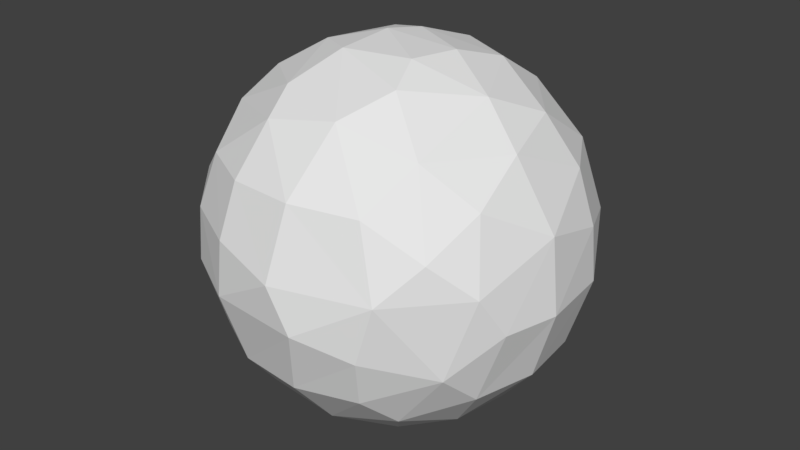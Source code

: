 # Source: Orange.blend  (saved by Blender 2.80.75; exported with 4.5.12 LTS)
import bpy
from mathutils import Matrix  # noqa: F401  (used for matrix-valued properties, if any)

bpy.ops.wm.read_factory_settings(use_empty=True)
scene = bpy.context.scene
scene.name = 'Scene'

# ---- collections
col_collection_1 = bpy.data.collections.new('Collection 1'); scene.collection.children.link(col_collection_1)

# ---- materials (node trees are filled in below, after node groups)
mat_orange1 = bpy.data.materials.new('Orange1')
mat_orange1.alpha_threshold = 0.0
mat_orange1.use_transparent_shadow = False
mat_orange1.roughness = 0.5
mat_orange2 = bpy.data.materials.new('Orange2')
mat_orange2.alpha_threshold = 0.0
mat_orange2.use_transparent_shadow = False
mat_orange2.roughness = 0.5
mat_orange3 = bpy.data.materials.new('Orange3')
mat_orange3.alpha_threshold = 0.0
mat_orange3.use_transparent_shadow = False
mat_orange3.roughness = 0.5
mat_orange4 = bpy.data.materials.new('Orange4')
mat_orange4.alpha_threshold = 0.0
mat_orange4.use_transparent_shadow = False
mat_orange4.roughness = 0.5
mat_orange5 = bpy.data.materials.new('Orange5')
mat_orange5.alpha_threshold = 0.0
mat_orange5.use_transparent_shadow = False
mat_orange5.roughness = 0.5

# ---- material node trees

# ---- world
world_world = bpy.data.worlds.new('World'); scene.world = world_world
world_world.color = (0.05088, 0.05088, 0.05088)
world_world.use_sun_shadow = False
world_world.sun_shadow_jitter_overblur = 0.0
world_world.cycles.sampling_method = 'MANUAL'

# ---- meshes
me_sphere = bpy.data.meshes.new('Sphere')
me_sphere.from_pydata([(-0.09707, 0.9254, 0.3789), (0.1035, 0.9818, -0.189), (0.04573, 0.7724, 0.6448), (0.1066, 0.9971, 0.1076), (-0.07398, 0.3842, -0.927), (-0.03372, 0.2007, 0.9823), (0.05735, 0.4692, 0.891), (0.3848, 0.5899, 0.7175), (0.2499, 0.8489, 0.4819), (0.2554, 0.8519, -0.4754), (0.2097, 0.6913, -0.7091), (0.05377, 0.546, -0.8444), (0.4762, 0.747, 0.4738), (0.481, 0.8836, 0.09105), (0.4716, 0.8619, -0.2046), (0.562, 0.6893, -0.4754), (0.6794, 0.5699, 0.4814), (0.7804, 0.6297, 0.1076), (0.7674, 0.6211, -0.189), (0.7355, 0.4939, -0.474), (0.3607, 0.3232, 0.8877), (0.5813, 0.3977, -0.7175), (0.3285, 0.3307, -0.8958), (0.2759, 0.07031, 0.9662), (0.8509, 0.2686, 0.4683), (0.9472, 0.2693, 0.1967), (0.9612, 0.2922, -0.09905), (0.8502, 0.2609, -0.4754), (0.1446, 0.1446, -0.9823), (0.683, 0.2137, 0.7169), (0.9608, -0.09635, 0.2931), (0.3842, -0.07398, -0.927), (0.5543, -0.06035, 0.839), (0.9998, -0.0979, -0.09905), (0.8854, -0.08431, -0.4754), (0.6385, 0.04806, -0.7818), (0.7659, -0.1314, 0.6443), (0.9239, -0.3823, -0.09855), (0.7864, -0.3965, -0.4915), (0.7857, -0.4167, 0.4754), (0.862, -0.5095, 0.1156), (0.5818, -0.2598, -0.7802), (0.6921, -0.6671, 0.2918), (0.7488, -0.6044, -0.3009), (0.1024, -0.06011, -0.9994), (0.5369, -0.5272, 0.6723), (0.491, -0.6049, -0.639), (0.2134, -0.179, 0.9708), (0.4295, -0.7821, 0.4683), (0.5475, -0.8446, 0.1089), (0.4652, -0.8683, -0.1971), (0.4161, -0.7929, -0.4654), (0.3465, -0.4313, -0.8408), (0.2859, -0.3739, 0.8952), (0.08564, -0.6305, -0.7847), (0.1469, -0.613, 0.786), (0.0964, -0.8815, 0.4814), (0.06452, -1.001, 0.1155), (0.1827, -0.9898, -0.1089), (0.09003, -0.8848, -0.4754), (0.1426, -0.3602, -0.928), (-0.2554, -0.8519, 0.4754), (-0.285, -0.9429, 0.1971), (-0.3075, -0.9562, -0.09897), (-0.2554, -0.8519, -0.4754), (-0.2116, -0.669, 0.7273), (-0.2618, -0.6644, -0.7081), (-0.2483, -0.4052, -0.8904), (-0.106, 0.03214, 1.0), (-0.2493, -0.4999, 0.8381), (-0.562, -0.6893, 0.4754), (-0.6241, -0.7621, 0.1971), (-0.6501, -0.7658, -0.09897), (-0.562, -0.6893, -0.4754), (-0.6638, -0.4136, 0.6413), (-0.7972, -0.5423, 0.285), (-0.647, -0.5229, -0.584), (-0.584, -0.2311, 0.7894), (-0.8732, -0.4942, -0.07894), (-0.8502, -0.2609, -0.4754), (-0.135, -0.2511, 0.9684), (-0.9653, -0.2571, 0.1266), (-0.9472, -0.2693, -0.1967), (-0.09424, -0.1763, -0.9859), (-0.8735, -0.195, 0.4753), (-0.9614, 0.001098, 0.2919), (-0.6897, -0.1472, -0.7185), (-0.4424, -0.1492, -0.8964), (-0.3685, -0.1026, 0.9329), (-1.002, 0.06544, -0.07108), (-0.8973, 0.06054, -0.4521), (-0.8513, 0.2483, 0.4814), (-0.9371, 0.3023, 0.1967), (-0.7405, 0.2427, -0.6387), (-0.6154, 0.1385, 0.7913), (-0.8901, 0.4675, -0.008325), (-0.8949, 0.3642, -0.2961), (-0.4266, 0.1905, -0.8942), (-0.5983, 0.505, 0.6332), (-0.7488, 0.6044, 0.3009), (-0.5983, 0.505, -0.6332), (-0.6289, 0.78, 0.1107), (-0.6882, 0.6763, -0.2994), (-0.2696, 0.2828, 0.9264), (-0.4512, 0.8096, 0.3852), (-0.4942, 0.8732, -0.07894), (-0.3157, 0.4657, -0.8321), (-0.2696, 0.4835, 0.842), (-0.2962, 0.7152, 0.6519), (-0.2493, 0.9698, 0.1156), (-0.2868, 0.9185, -0.3009), (-0.314, 0.6957, -0.6622), (-0.0529, 0.8733, -0.4971), (-0.1476, 0.1387, -0.9846)], [], [(1, 9, 112), (2, 8, 0), (4, 28, 113), (44, 113, 28), (1, 13, 14), (6, 5, 20), (6, 7, 2), (4, 11, 22), (3, 8, 13), (7, 12, 8), (10, 22, 11), (5, 68, 23), (14, 15, 9), (13, 18, 14), (10, 15, 21), (7, 16, 12), (13, 16, 17), (18, 19, 15), (20, 29, 7), (18, 27, 19), (16, 29, 24), (22, 21, 35), (17, 24, 25), (35, 31, 22), (23, 32, 20), (27, 35, 21), (29, 36, 24), (28, 31, 44), (25, 33, 26), (23, 68, 47), (26, 34, 27), (32, 36, 29), (34, 41, 35), (36, 39, 30), (30, 39, 40), (30, 37, 33), (33, 38, 34), (37, 40, 43), (37, 43, 38), (47, 53, 32), (32, 45, 36), (38, 46, 41), (31, 52, 60), (40, 42, 49), (38, 43, 46), (49, 50, 43), (45, 48, 42), (42, 48, 49), (46, 51, 54), (44, 60, 83), (53, 55, 45), (50, 59, 51), (55, 56, 48), (49, 56, 57), (47, 80, 53), (58, 64, 59), (80, 69, 55), (59, 66, 54), (56, 65, 61), (60, 54, 67), (57, 61, 62), (57, 62, 63), (47, 68, 80), (57, 63, 58), (66, 67, 54), (63, 73, 64), (61, 65, 70), (62, 70, 71), (63, 71, 72), (65, 69, 74), (73, 76, 66), (88, 77, 69), (67, 76, 87), (72, 75, 78), (72, 76, 73), (75, 84, 81), (78, 79, 76), (74, 84, 75), (74, 77, 84), (87, 113, 83), (44, 83, 113), (82, 90, 79), (88, 94, 77), (90, 93, 86), (94, 91, 84), (86, 97, 87), (84, 91, 85), (85, 91, 92), (88, 68, 103), (92, 95, 89), (96, 95, 102), (93, 96, 100), (103, 107, 94), (100, 106, 97), (99, 101, 95), (98, 104, 99), (106, 4, 97), (99, 104, 101), (101, 105, 102), (100, 102, 111), (107, 108, 98), (105, 110, 102), (101, 104, 109), (108, 0, 104), (5, 6, 103), (111, 110, 112), (106, 111, 11), (108, 6, 2), (112, 10, 111), (109, 0, 3), (109, 1, 110), (112, 9, 10), (0, 8, 3), (1, 3, 13), (1, 14, 9), (2, 7, 8), (4, 22, 28), (13, 8, 12), (5, 23, 20), (7, 6, 20), (9, 15, 10), (13, 17, 18), (14, 18, 15), (22, 10, 21), (13, 12, 16), (15, 19, 21), (16, 7, 29), (18, 26, 27), (19, 27, 21), (17, 16, 24), (17, 25, 26), (18, 17, 26), (28, 22, 31), (20, 32, 29), (27, 34, 35), (24, 36, 30), (25, 24, 30), (25, 30, 33), (26, 33, 34), (23, 47, 32), (35, 41, 31), (34, 38, 41), (30, 40, 37), (33, 37, 38), (32, 53, 45), (39, 36, 45), (41, 52, 31), (52, 41, 46), (39, 45, 42), (40, 39, 42), (44, 31, 60), (40, 49, 43), (43, 50, 51), (46, 43, 51), (45, 55, 48), (52, 46, 54), (49, 58, 50), (50, 58, 59), (51, 59, 54), (52, 54, 60), (49, 48, 56), (58, 49, 57), (53, 80, 55), (55, 65, 56), (58, 63, 64), (65, 55, 69), (59, 64, 66), (57, 56, 61), (83, 60, 67), (63, 72, 73), (64, 73, 66), (62, 61, 70), (63, 62, 71), (67, 87, 83), (80, 88, 69), (70, 65, 74), (67, 66, 76), (74, 69, 77), (70, 74, 75), (71, 70, 75), (72, 71, 75), (72, 78, 76), (75, 81, 78), (78, 82, 79), (76, 79, 86), (87, 76, 86), (82, 78, 81), (81, 85, 89), (82, 81, 89), (88, 80, 68), (82, 89, 90), (79, 90, 86), (84, 77, 94), (81, 84, 85), (86, 93, 97), (87, 97, 113), (85, 92, 89), (89, 96, 90), (96, 89, 95), (88, 103, 94), (93, 90, 96), (91, 94, 98), (93, 100, 97), (91, 98, 99), (92, 91, 99), (92, 99, 95), (95, 101, 102), (68, 5, 103), (100, 96, 102), (98, 94, 107), (106, 100, 111), (98, 108, 104), (97, 4, 113), (111, 102, 110), (101, 109, 105), (4, 106, 11), (109, 104, 0), (110, 105, 109), (103, 6, 107), (110, 1, 112), (108, 107, 6), (111, 10, 11), (0, 108, 2), (109, 3, 1)])
me_sphere.polygons.foreach_set('material_index', [4, 4, 0, 0, 2, 0, 0, 0, 0, 4, 4, 1, 4, 0, 0, 0, 1, 4, 1, 1, 2, 0, 0, 4, 4, 4, 0, 0, 1, 4, 0, 0, 0, 4, 4, 4, 4, 2, 1, 2, 4, 0, 0, 2, 4, 1, 4, 0, 0, 0, 2, 1, 4, 2, 4, 4, 0, 4, 1, 0, 0, 4, 0, 0, 0, 0, 0, 4, 0, 1, 0, 4, 0, 4, 1, 2, 4, 0, 4, 4, 0, 0, 0, 0, 4, 0, 0, 4, 0, 0, 4, 0, 4, 4, 1, 2, 0, 0, 1, 0, 4, 0, 2, 1, 0, 0, 0, 0, 2, 0, 0, 4, 1, 0, 1, 0, 4, 2, 0, 4, 1, 4, 0, 0, 4, 0, 0, 4, 2, 4, 2, 0, 0, 4, 0, 0, 0, 4, 0, 0, 0, 0, 0, 0, 4, 0, 2, 4, 4, 0, 4, 4, 0, 2, 1, 0, 0, 4, 0, 0, 4, 4, 4, 4, 0, 4, 0, 0, 0, 0, 2, 4, 0, 0, 2, 0, 4, 4, 0, 4, 1, 0, 0, 0, 4, 0, 1, 4, 4, 0, 0, 2, 2, 0, 4, 0, 0, 0, 0, 0, 0, 0, 4, 4, 0, 4, 4, 2, 2, 1, 0, 0, 0, 0, 0, 0, 4, 4, 4, 2, 2, 0, 0, 4])
_uv = me_sphere.uv_layers.new(name='UVMap')
_uv.uv.foreach_set('vector', [0.8899, 0.3493, 0.8164, 0.3825, 0.8245, 0.2916, 0.2713, 0.1499, 0.276, 0.07914, 0.3334, 0.16, 0.6832, 0.6886, 0.7342, 0.6282, 0.7259, 0.718, 0.773, 0.6478, 0.7259, 0.718, 0.7342, 0.6282, 0.8899, 0.3493, 0.9212, 0.4568, 0.8624, 0.4501, 0.1971, 0.1971, 0.1512, 0.2635, 0.1395, 0.1357, 0.1971, 0.1971, 0.1978, 0.08598, 0.2713, 0.1499, 0.6914, 0.2433, 0.7201, 0.2951, 0.6787, 0.36, 0.9483, 0.3536, 1.0, 0.3875, 0.9212, 0.4568, 0.1978, 0.08598, 0.2347, 0.03218, 0.276, 0.07914, 0.7562, 0.3544, 0.6787, 0.36, 0.7201, 0.2951, 0.1512, 0.2635, 0.127, 0.3083, 0.09679, 0.1978, 0.8624, 0.4501, 0.7894, 0.4616, 0.8164, 0.3825, 0.01632, 0.6368, 0.06108, 0.7208, 0.0, 0.7228, 0.7562, 0.3544, 0.7894, 0.4616, 0.7118, 0.4424, 0.1978, 0.08598, 0.1811, 0.002921, 0.2347, 0.03218, 0.01632, 0.6368, 0.1152, 0.5452, 0.08032, 0.6357, 0.06108, 0.7208, 0.06656, 0.8169, 0.02005, 0.8101, 0.1395, 0.1357, 0.09894, 0.0598, 0.1978, 0.08598, 0.06108, 0.7208, 0.1186, 0.8332, 0.06656, 0.8169, 0.1811, 0.002921, 0.09894, 0.0598, 0.1098, 0.0, 0.05717, 0.9848, 0.06432, 0.9076, 0.1342, 0.9586, 0.08032, 0.6357, 0.1825, 0.5676, 0.1668, 0.6361, 0.7859, 0.4866, 0.7907, 0.5642, 0.7094, 0.5681, 0.09679, 0.1978, 0.05373, 0.138, 0.1395, 0.1357, 0.1186, 0.8332, 0.1342, 0.9586, 0.06432, 0.9076, 0.2054, 0.517, 0.2746, 0.5677, 0.1825, 0.5676, 0.7342, 0.6282, 0.7907, 0.5642, 0.773, 0.6478, 0.1668, 0.6361, 0.2242, 0.7542, 0.1421, 0.7155, 0.09679, 0.1978, 0.127, 0.3083, 0.05786, 0.2514, 0.1421, 0.7155, 0.1913, 0.8673, 0.1186, 0.8332, 0.05373, 0.138, 0.03335, 0.08599, 0.09894, 0.0598, 0.1913, 0.8673, 0.1961, 0.9955, 0.1342, 0.9586, 0.2746, 0.5677, 0.3227, 0.644, 0.2497, 0.6471, 0.2497, 0.6471, 0.3227, 0.644, 0.3196, 0.7489, 0.2497, 0.6471, 0.2805, 0.7905, 0.2242, 0.7542, 0.2242, 0.7542, 0.2515, 0.913, 0.1913, 0.8673, 0.2805, 0.7905, 0.3196, 0.7489, 0.3065, 0.8848, 0.2805, 0.7905, 0.3065, 0.8848, 0.2515, 0.913, 0.05786, 0.2514, 0.02073, 0.2584, 0.05373, 0.138, 0.611, 0.4866, 0.5879, 0.3863, 0.6591, 0.4275, 0.2515, 0.913, 0.2743, 1.0, 0.1961, 0.9955, 0.7907, 0.5642, 0.8691, 0.5912, 0.841, 0.6483, 0.6787, 0.2351, 0.6275, 0.2645, 0.5942, 0.1885, 0.2515, 0.913, 0.3065, 0.8848, 0.2743, 1.0, 0.5942, 0.1885, 0.5873, 0.09557, 0.6656, 0.1015, 0.5879, 0.3863, 0.559, 0.2966, 0.6275, 0.2645, 0.6275, 0.2645, 0.559, 0.2966, 0.5942, 0.1885, 0.9254, 0.5595, 0.9753, 0.5946, 0.9058, 0.68, 0.773, 0.6478, 0.841, 0.6483, 0.7914, 0.7127, 0.535, 0.4618, 0.4967, 0.4004, 0.5879, 0.3863, 0.5873, 0.09557, 0.5181, 0.004486, 0.5915, 0.02525, 0.4967, 0.4004, 0.4829, 0.2815, 0.559, 0.2966, 0.5942, 0.1885, 0.4829, 0.2815, 0.4836, 0.1618, 0.05786, 0.2514, 0.08113, 0.3569, 0.02073, 0.2584, 0.5177, 0.1009, 0.4472, 0.0, 0.5181, 0.004486, 0.4504, 0.4866, 0.4175, 0.4187, 0.4967, 0.4004, 0.9828, 0.6976, 0.9078, 0.7902, 0.9058, 0.68, 0.4829, 0.2815, 0.4204, 0.3688, 0.4107, 0.2747, 0.841, 0.6483, 0.9058, 0.68, 0.8408, 0.771, 0.4836, 0.1618, 0.4107, 0.2747, 0.4101, 0.1835, 0.4836, 0.1618, 0.4101, 0.1835, 0.416, 0.09597, 0.05786, 0.2514, 0.127, 0.3083, 0.08113, 0.3569, 0.4836, 0.1618, 0.416, 0.09597, 0.5177, 0.1009, 0.9078, 0.7902, 0.8408, 0.771, 0.9058, 0.68, 0.608, 0.9363, 0.6659, 0.8025, 0.6832, 0.8794, 0.4107, 0.2747, 0.4204, 0.3688, 0.3551, 0.2856, 0.4101, 0.1835, 0.3551, 0.2856, 0.3487, 0.1956, 0.608, 0.9363, 0.5259, 0.8755, 0.5882, 0.8479, 0.4189, 0.9385, 0.3848, 0.8971, 0.4108, 0.8132, 0.9223, 0.8907, 0.877, 0.9074, 0.9078, 0.7902, 0.1348, 0.398, 0.1445, 0.4721, 0.05767, 0.4214, 0.8408, 0.771, 0.877, 0.9074, 0.7821, 0.8214, 0.5882, 0.8479, 0.4903, 0.8041, 0.5627, 0.7508, 0.5882, 0.8479, 0.6772, 0.7377, 0.6659, 0.8025, 0.4903, 0.8041, 0.4281, 0.7159, 0.5032, 0.6932, 0.5627, 0.7508, 0.634, 0.6532, 0.6772, 0.7377, 0.4108, 0.8132, 0.4281, 0.7159, 0.4903, 0.8041, 0.4108, 0.8132, 0.3711, 0.7834, 0.4281, 0.7159, 0.7821, 0.8214, 0.7259, 0.718, 0.7914, 0.7127, 0.773, 0.6478, 0.7914, 0.7127, 0.7259, 0.718, 0.5729, 0.67, 0.6094, 0.5606, 0.634, 0.6532, 0.1348, 0.398, 0.2144, 0.4265, 0.1445, 0.4721, 0.6094, 0.5606, 0.6426, 0.5094, 0.6832, 0.6165, 0.3487, 0.6771, 0.402, 0.5949, 0.4281, 0.7159, 0.7884, 0.9029, 0.7139, 0.8047, 0.7821, 0.8214, 0.4281, 0.7159, 0.402, 0.5949, 0.4535, 0.636, 0.4535, 0.636, 0.402, 0.5949, 0.4571, 0.546, 0.1348, 0.398, 0.127, 0.3083, 0.1947, 0.3144, 0.4571, 0.546, 0.4923, 0.4866, 0.5257, 0.5819, 0.8369, 0.0, 0.9028, 0.01171, 0.8623, 0.08678, 0.7534, 0.0342, 0.8369, 0.0, 0.7774, 0.09775, 0.1947, 0.3144, 0.2372, 0.2829, 0.2144, 0.4265, 0.7774, 0.09775, 0.7259, 0.1779, 0.6888, 0.1224, 0.9719, 0.06718, 0.95, 0.1157, 0.9028, 0.01171, 0.2906, 0.3643, 0.3487, 0.2737, 0.3487, 0.3828, 0.7259, 0.1779, 0.6914, 0.2433, 0.6888, 0.1224, 0.9719, 0.06718, 1.0, 0.1734, 0.95, 0.1157, 0.95, 0.1157, 0.919, 0.1622, 0.8623, 0.08678, 0.7774, 0.09775, 0.8623, 0.08678, 0.7826, 0.198, 0.2372, 0.2829, 0.2959, 0.2517, 0.2906, 0.3643, 0.919, 0.1622, 0.8744, 0.2264, 0.8623, 0.08678, 0.95, 0.1157, 1.0, 0.1734, 0.9585, 0.2447, 0.2959, 0.2517, 0.3334, 0.16, 0.3487, 0.2737, 0.1512, 0.2635, 0.1971, 0.1971, 0.1947, 0.3144, 0.7826, 0.198, 0.8744, 0.2264, 0.8245, 0.2916, 0.7259, 0.1779, 0.7826, 0.198, 0.7201, 0.2951, 0.2959, 0.2517, 0.1971, 0.1971, 0.2713, 0.1499, 0.8245, 0.2916, 0.7562, 0.3544, 0.7826, 0.198, 0.9585, 0.2447, 0.9995, 0.2887, 0.9483, 0.3536, 0.9585, 0.2447, 0.8899, 0.3493, 0.8744, 0.2264, 0.8245, 0.2916, 0.8164, 0.3825, 0.7562, 0.3544, 0.3334, 0.16, 0.276, 0.07914, 0.3453, 0.08747, 0.8899, 0.3493, 0.9483, 0.3536, 0.9212, 0.4568, 0.8899, 0.3493, 0.8624, 0.4501, 0.8164, 0.3825, 0.2713, 0.1499, 0.1978, 0.08598, 0.276, 0.07914, 0.6832, 0.6886, 0.7094, 0.5681, 0.7342, 0.6282, 0.2872, 0.001631, 0.276, 0.07914, 0.2347, 0.03218, 0.1512, 0.2635, 0.09679, 0.1978, 0.1395, 0.1357, 0.1978, 0.08598, 0.1971, 0.1971, 0.1395, 0.1357, 0.8164, 0.3825, 0.7894, 0.4616, 0.7562, 0.3544, 0.01632, 0.6368, 0.08032, 0.6357, 0.06108, 0.7208, 0.0, 0.7228, 0.06108, 0.7208, 0.02005, 0.8101, 0.6787, 0.36, 0.7562, 0.3544, 0.7118, 0.4424, 0.01632, 0.6368, 0.07098, 0.5444, 0.1152, 0.5452, 0.02005, 0.8101, 0.06656, 0.8169, 0.06432, 0.9076, 0.1811, 0.002921, 0.1978, 0.08598, 0.09894, 0.0598, 0.06108, 0.7208, 0.1421, 0.7155, 0.1186, 0.8332, 0.06656, 0.8169, 0.1186, 0.8332, 0.06432, 0.9076, 0.08032, 0.6357, 0.1152, 0.5452, 0.1825, 0.5676, 0.08032, 0.6357, 0.1668, 0.6361, 0.1421, 0.7155, 0.06108, 0.7208, 0.08032, 0.6357, 0.1421, 0.7155, 0.7342, 0.6282, 0.7094, 0.5681, 0.7907, 0.5642, 0.1395, 0.1357, 0.05373, 0.138, 0.09894, 0.0598, 0.1186, 0.8332, 0.1913, 0.8673, 0.1342, 0.9586, 0.1825, 0.5676, 0.2746, 0.5677, 0.2497, 0.6471, 0.1668, 0.6361, 0.1825, 0.5676, 0.2497, 0.6471, 0.1668, 0.6361, 0.2497, 0.6471, 0.2242, 0.7542, 0.1421, 0.7155, 0.2242, 0.7542, 0.1913, 0.8673, 0.09679, 0.1978, 0.05786, 0.2514, 0.05373, 0.138, 0.7859, 0.4866, 0.8467, 0.5149, 0.7907, 0.5642, 0.1913, 0.8673, 0.2515, 0.913, 0.1961, 0.9955, 0.2497, 0.6471, 0.3196, 0.7489, 0.2805, 0.7905, 0.2242, 0.7542, 0.2805, 0.7905, 0.2515, 0.913, 0.611, 0.4866, 0.535, 0.4618, 0.5879, 0.3863, 0.654, 0.3475, 0.6591, 0.4275, 0.5879, 0.3863, 0.8467, 0.5149, 0.8691, 0.5912, 0.7907, 0.5642, 0.8691, 0.5912, 0.8467, 0.5149, 0.9254, 0.5595, 0.654, 0.3475, 0.5879, 0.3863, 0.6275, 0.2645, 0.6787, 0.2351, 0.654, 0.3475, 0.6275, 0.2645, 0.773, 0.6478, 0.7907, 0.5642, 0.841, 0.6483, 0.6787, 0.2351, 0.5942, 0.1885, 0.6656, 0.1015, 0.6656, 0.1015, 0.5873, 0.09557, 0.5915, 0.02525, 0.2743, 1.0, 0.3065, 0.8848, 0.3227, 0.9773, 0.5879, 0.3863, 0.4967, 0.4004, 0.559, 0.2966, 0.8691, 0.5912, 0.9254, 0.5595, 0.9058, 0.68, 0.5942, 0.1885, 0.5177, 0.1009, 0.5873, 0.09557, 0.5873, 0.09557, 0.5177, 0.1009, 0.5181, 0.004486, 0.9753, 0.5946, 0.9828, 0.6976, 0.9058, 0.68, 0.8691, 0.5912, 0.9058, 0.68, 0.841, 0.6483, 0.5942, 0.1885, 0.559, 0.2966, 0.4829, 0.2815, 0.5177, 0.1009, 0.5942, 0.1885, 0.4836, 0.1618, 0.02073, 0.2584, 0.08113, 0.3569, 0.0, 0.3287, 0.4967, 0.4004, 0.4204, 0.3688, 0.4829, 0.2815, 0.5177, 0.1009, 0.416, 0.09597, 0.4472, 0.0, 0.4204, 0.3688, 0.4967, 0.4004, 0.4175, 0.4187, 0.9828, 0.6976, 0.9651, 0.8024, 0.9078, 0.7902, 0.4836, 0.1618, 0.4829, 0.2815, 0.4107, 0.2747, 0.7914, 0.7127, 0.841, 0.6483, 0.8408, 0.771, 0.608, 0.9363, 0.5882, 0.8479, 0.6659, 0.8025, 0.9651, 0.8024, 0.9223, 0.8907, 0.9078, 0.7902, 0.4101, 0.1835, 0.4107, 0.2747, 0.3551, 0.2856, 0.608, 0.9363, 0.545, 0.9609, 0.5259, 0.8755, 0.8408, 0.771, 0.7821, 0.8214, 0.7914, 0.7127, 0.08113, 0.3569, 0.1348, 0.398, 0.05767, 0.4214, 0.4644, 0.8861, 0.4189, 0.9385, 0.4108, 0.8132, 0.8408, 0.771, 0.9078, 0.7902, 0.877, 0.9074, 0.1308, 0.517, 0.05767, 0.4214, 0.1445, 0.4721, 0.4644, 0.8861, 0.4108, 0.8132, 0.4903, 0.8041, 0.5259, 0.8755, 0.4644, 0.8861, 0.4903, 0.8041, 0.5882, 0.8479, 0.5259, 0.8755, 0.4903, 0.8041, 0.5882, 0.8479, 0.5627, 0.7508, 0.6772, 0.7377, 0.4903, 0.8041, 0.5032, 0.6932, 0.5627, 0.7508, 0.5627, 0.7508, 0.5729, 0.67, 0.634, 0.6532, 0.6772, 0.7377, 0.634, 0.6532, 0.6832, 0.6165, 0.7821, 0.8214, 0.877, 0.9074, 0.7884, 0.9029, 0.5729, 0.67, 0.5627, 0.7508, 0.5032, 0.6932, 0.5032, 0.6932, 0.4535, 0.636, 0.5257, 0.5819, 0.5729, 0.67, 0.5032, 0.6932, 0.5257, 0.5819, 0.1348, 0.398, 0.08113, 0.3569, 0.127, 0.3083, 0.5729, 0.67, 0.5257, 0.5819, 0.6094, 0.5606, 0.634, 0.6532, 0.6094, 0.5606, 0.6832, 0.6165, 0.4281, 0.7159, 0.3711, 0.7834, 0.3487, 0.6771, 0.5032, 0.6932, 0.4281, 0.7159, 0.4535, 0.636, 0.7884, 0.9029, 0.7142, 0.9074, 0.7139, 0.8047, 0.7821, 0.8214, 0.7139, 0.8047, 0.7259, 0.718, 0.4535, 0.636, 0.4571, 0.546, 0.5257, 0.5819, 0.5257, 0.5819, 0.5591, 0.4897, 0.6094, 0.5606, 0.5591, 0.4897, 0.5257, 0.5819, 0.4923, 0.4866, 0.1348, 0.398, 0.1947, 0.3144, 0.2144, 0.4265, 0.6426, 0.5094, 0.6094, 0.5606, 0.5591, 0.4897, 0.2816, 0.4673, 0.2144, 0.4265, 0.2906, 0.3643, 0.7534, 0.0342, 0.7774, 0.09775, 0.6888, 0.1224, 0.2816, 0.4673, 0.2906, 0.3643, 0.3487, 0.3828, 0.4571, 0.546, 0.402, 0.5949, 0.4226, 0.4901, 0.4571, 0.546, 0.4226, 0.4901, 0.4923, 0.4866, 0.9028, 0.01171, 0.95, 0.1157, 0.8623, 0.08678, 0.127, 0.3083, 0.1512, 0.2635, 0.1947, 0.3144, 0.7774, 0.09775, 0.8369, 0.0, 0.8623, 0.08678, 0.2906, 0.3643, 0.2144, 0.4265, 0.2372, 0.2829, 0.7259, 0.1779, 0.7774, 0.09775, 0.7826, 0.198, 0.2906, 0.3643, 0.2959, 0.2517, 0.3487, 0.2737, 0.7139, 0.8047, 0.6832, 0.6886, 0.7259, 0.718, 0.7826, 0.198, 0.8623, 0.08678, 0.8744, 0.2264, 0.95, 0.1157, 0.9585, 0.2447, 0.919, 0.1622, 0.6914, 0.2433, 0.7259, 0.1779, 0.7201, 0.2951, 0.9585, 0.2447, 1.0, 0.1734, 0.9995, 0.2887, 0.8744, 0.2264, 0.919, 0.1622, 0.9585, 0.2447, 0.1947, 0.3144, 0.1971, 0.1971, 0.2372, 0.2829, 0.8744, 0.2264, 0.8899, 0.3493, 0.8245, 0.2916, 0.2959, 0.2517, 0.2372, 0.2829, 0.1971, 0.1971, 0.7826, 0.198, 0.7562, 0.3544, 0.7201, 0.2951, 0.3334, 0.16, 0.2959, 0.2517, 0.2713, 0.1499, 0.9585, 0.2447, 0.9483, 0.3536, 0.8899, 0.3493])
me_sphere.materials.append(mat_orange1)
me_sphere.materials.append(mat_orange2)
me_sphere.materials.append(mat_orange3)
me_sphere.materials.append(mat_orange4)
me_sphere.materials.append(mat_orange5)
me_sphere.use_remesh_preserve_volume = False
me_sphere.use_remesh_preserve_attributes = False
me_sphere.use_mirror_vertex_groups = False
me_sphere.update()

# ---- objects
ob_orange = bpy.data.objects.new('Orange', me_sphere)

# ---- transforms, parenting, visibility, modifiers, constraints
ob_orange.location = (0.0, 0.0, 0.0)
ob_orange.lineart.crease_threshold = 0.0

# ---- collection membership
col_collection_1.objects.link(ob_orange)

# ---- scene / render settings (as saved in the file)
scene.frame_start = 1; scene.frame_end = 250; scene.frame_set(1)
scene.render.engine = 'BLENDER_EEVEE_NEXT'
scene.render.resolution_percentage = 50
scene.render.dither_intensity = 0.0
scene.cycles.use_denoising = False
scene.cycles.samples = 128
scene.cycles.sampling_pattern = 'TABULATED_SOBOL'
scene.cycles.use_adaptive_sampling = False
scene.cycles.use_light_tree = False
scene.cycles.blur_glossy = 0.0
scene.cycles.sample_clamp_indirect = 0.0
scene.view_settings.view_transform = 'Standard'
bpy.context.view_layer.update()

# ---- added for rendering (the .blend has no active camera and no usable light): camera, sun
cam_auto = bpy.data.cameras.new('AutoCamera')
cam_auto.lens = 50.0
cam_auto.sensor_width = 36.0
cam_auto.clip_end = 1000.0
ob_auto_camera = bpy.data.objects.new('AutoCamera', cam_auto)
scene.collection.objects.link(ob_auto_camera)
ob_auto_camera.location = (3.20343, -3.84736, 2.56407)
ob_auto_camera.rotation_euler = (1.09748, -7.21219e-08, 0.694738)
scene.camera = ob_auto_camera
light_auto_sun = bpy.data.lights.new('AutoSun', 'SUN')
light_auto_sun.energy = 3.0
light_auto_sun.angle = 0.0523599
ob_auto_sun = bpy.data.objects.new('AutoSun', light_auto_sun)
scene.collection.objects.link(ob_auto_sun)
ob_auto_sun.rotation_euler = (0.872665, 0.174533, 0.523599)
bpy.context.view_layer.update()

